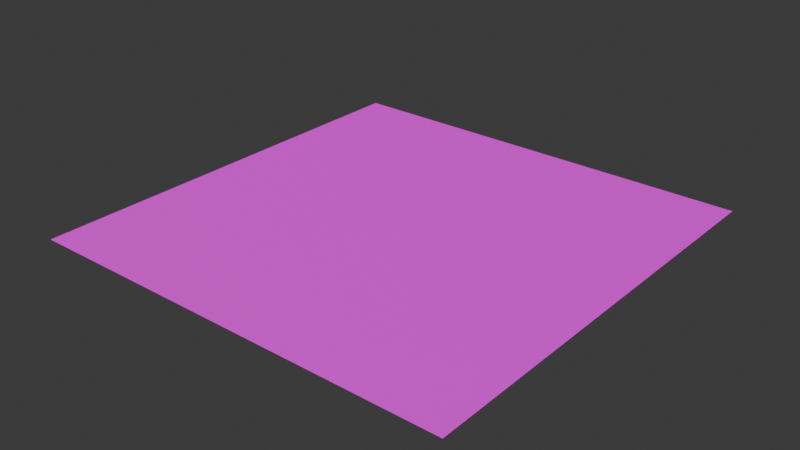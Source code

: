 # Source: floar.blend  (saved by Blender 4.3.34; exported with 4.5.12 LTS)
import bpy
from mathutils import Matrix  # noqa: F401  (used for matrix-valued properties, if any)

bpy.ops.wm.read_factory_settings(use_empty=True)
scene = bpy.context.scene
scene.name = 'Scene'

# ---- collections
col_collection = bpy.data.collections.new('Collection'); scene.collection.children.link(col_collection)

# ---- images (referenced by path relative to the original .blend; pixels are not part of the script)
import os
ASSET_DIR = os.environ.get("B2B_ASSET_DIR", "")  # directory of the original .blend (textures are referenced by path, not embedded)
HERE = os.path.dirname(os.path.abspath(__file__))  # packed textures are extracted next to this script under _unpacked/

def load_image(name, relpath, width, height, colorspace="sRGB"):
    """Load a texture the original file referenced (path relative to the .blend, or extracted next to this script)."""
    p = next((c for c in (os.path.join(HERE, relpath), os.path.join(ASSET_DIR, relpath)) if relpath and os.path.exists(c)), "")
    if p:
        img = bpy.data.images.load(p, check_existing=True)
        img.name = name
    else:  # same state as the original file: an image datablock whose file is absent (Cycles renders it pink)
        img = bpy.data.images.new(name, width, height)
        img.source = "FILE"
        img.filepath = "//" + (relpath or name)
    img.colorspace_settings.name = colorspace
    return img
img_normal_map_bricks_texture_normal_mapping_photo_629401872_jpg = load_image('normal-map-bricks-texture-normal-mapping-photo-629401872.jpg', 'normal-map-bricks-texture-normal-mapping-photo-629401872.jpg', 1024, 1024, 'sRGB')
img_canalizasia_color_png = load_image('canalizasia_color.png', 'canalizasia_color.png', 1024, 1024, 'sRGB')

# ---- materials (node trees are filled in below, after node groups)
mat_material_001 = bpy.data.materials.new('Material.001')

# ---- material node trees
mat_material_001.use_nodes = True; mat_material_001.node_tree.nodes.clear()
_N = mat_material_001.node_tree.nodes; _L = mat_material_001.node_tree.links
n0 = _N.new('ShaderNodeBsdfPrincipled'); n0.name = 'Principled BSDF'; n0.location = (10, 300)
n1 = _N.new('ShaderNodeOutputMaterial'); n1.name = 'Material Output'; n1.location = (300, 300)
n2 = _N.new('ShaderNodeTexImage'); n2.name = 'Image Texture'; n2.location = (-1140, 277)
n2.image = img_normal_map_bricks_texture_normal_mapping_photo_629401872_jpg
n3 = _N.new('ShaderNodeBump'); n3.name = 'Bump'; n3.location = (-542, 217)
n3.inputs[1].default_value = 1.0
n3.inputs[2].default_value = 1.0
n4 = _N.new('ShaderNodeTexImage'); n4.name = 'Image Texture.001'; n4.location = (-1194, 670)
n4.image = img_canalizasia_color_png
_L.new(n0.outputs[0], n1.inputs[0])
_L.new(n2.outputs[0], n3.inputs[4])
_L.new(n3.outputs[0], n0.inputs[5])
_L.new(n4.outputs[0], n0.inputs[0])
n1.is_active_output = True

# ---- world
world_world = bpy.data.worlds.new('World'); scene.world = world_world
world_world.use_nodes = True; world_world.node_tree.nodes.clear()
_N = world_world.node_tree.nodes; _L = world_world.node_tree.links
n0 = _N.new('ShaderNodeOutputWorld'); n0.name = 'World Output'; n0.location = (300, 300)
n1 = _N.new('ShaderNodeBackground'); n1.name = 'Background'; n1.location = (10, 300)
n1.inputs[0].default_value = (0.05088, 0.05088, 0.05088, 1.0)
_L.new(n1.outputs[0], n0.inputs[0])
n0.is_active_output = True
world_world.color = (0.05088, 0.05088, 0.05088)
world_world.sun_shadow_jitter_overblur = 0.0

# ---- meshes
me_plane = bpy.data.meshes.new('Plane')
me_plane.from_pydata([(-1.0, -1.0, 0.0), (1.0, -1.0, 0.0), (-1.0, 1.0, 0.0), (1.0, 1.0, 0.0)], [], [(0, 1, 3, 2)])
_uv = me_plane.uv_layers.new(name='UVMap')
_uv.uv.foreach_set('vector', [0.0, 0.0, 1.0, 0.0, 1.0, 1.0, 0.0, 1.0])
me_plane.materials.append(mat_material_001)
me_plane.update()

# ---- objects
ob_plane = bpy.data.objects.new('Plane', me_plane)

# ---- transforms, parenting, visibility, modifiers, constraints
ob_plane.location = (0.0, 0.0, 0.0)

# ---- collection membership
col_collection.objects.link(ob_plane)

# ---- scene / render settings (as saved in the file)
scene.frame_start = 1; scene.frame_end = 250; scene.frame_set(1)
scene.render.engine = 'CYCLES'
bpy.context.view_layer.update()

# ---- added for rendering (the .blend has no active camera and no usable light): camera, sun
cam_auto = bpy.data.cameras.new('AutoCamera')
cam_auto.lens = 50.0
cam_auto.sensor_width = 36.0
cam_auto.clip_end = 1000.0
ob_auto_camera = bpy.data.objects.new('AutoCamera', cam_auto)
scene.collection.objects.link(ob_auto_camera)
ob_auto_camera.location = (2.61693, -3.14032, 2.09354)
ob_auto_camera.rotation_euler = (1.09748, -7.21219e-08, 0.694738)
scene.camera = ob_auto_camera
light_auto_sun = bpy.data.lights.new('AutoSun', 'SUN')
light_auto_sun.energy = 3.0
light_auto_sun.angle = 0.0523599
ob_auto_sun = bpy.data.objects.new('AutoSun', light_auto_sun)
scene.collection.objects.link(ob_auto_sun)
ob_auto_sun.rotation_euler = (0.872665, 0.174533, 0.523599)
bpy.context.view_layer.update()
